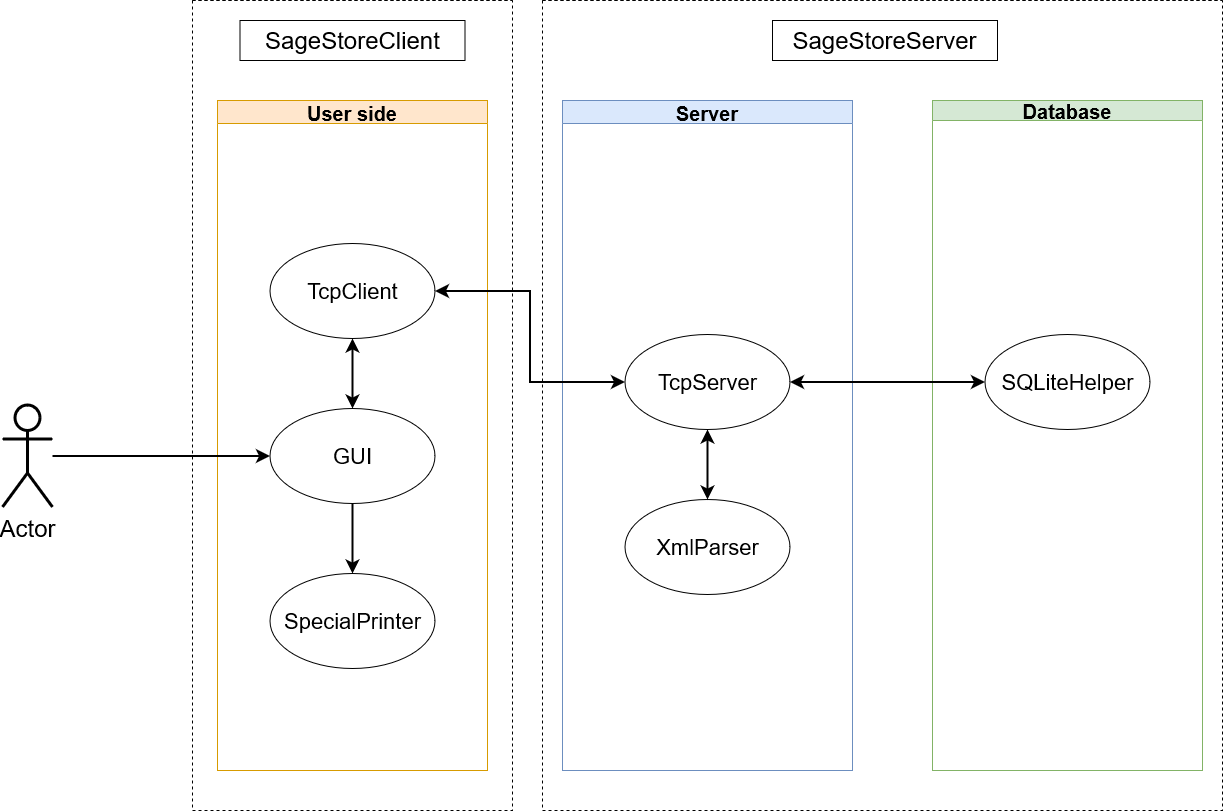

The diagram above was exported from draw.io. Its source (the exported page's mxGraphModel, read from the mxfile embedded in the PNG):
<mxGraphModel dx="2557" dy="888" grid="1" gridSize="10" guides="1" tooltips="1" connect="1" arrows="1" fold="1" page="1" pageScale="1" pageWidth="827" pageHeight="1169" math="0" shadow="0">
  <root>
    <mxCell id="0" />
    <mxCell id="1" parent="0" />
    <mxCell id="Fy0DowJ0LnA78tIfKMvR-422" value="Server" style="swimlane;fillColor=#dae8fc;strokeColor=#6c8ebf;fontSize=20;" parent="1" vertex="1">
      <mxGeometry x="400" y="210" width="290" height="670" as="geometry" />
    </mxCell>
    <mxCell id="Fy0DowJ0LnA78tIfKMvR-427" value="XmlParser" style="ellipse;whiteSpace=wrap;html=1;fontSize=22;" parent="Fy0DowJ0LnA78tIfKMvR-422" vertex="1">
      <mxGeometry x="62.5" y="399" width="165" height="95" as="geometry" />
    </mxCell>
    <mxCell id="Fy0DowJ0LnA78tIfKMvR-431" style="edgeStyle=orthogonalEdgeStyle;rounded=0;orthogonalLoop=1;jettySize=auto;html=1;entryX=0.5;entryY=0;entryDx=0;entryDy=0;fontSize=20;startArrow=classic;startFill=1;startSize=8;endSize=8;strokeWidth=2;" parent="Fy0DowJ0LnA78tIfKMvR-422" source="Fy0DowJ0LnA78tIfKMvR-428" target="Fy0DowJ0LnA78tIfKMvR-427" edge="1">
      <mxGeometry relative="1" as="geometry" />
    </mxCell>
    <mxCell id="Fy0DowJ0LnA78tIfKMvR-428" value="TcpServer" style="ellipse;whiteSpace=wrap;html=1;fontSize=22;" parent="Fy0DowJ0LnA78tIfKMvR-422" vertex="1">
      <mxGeometry x="62.5" y="234" width="165" height="95" as="geometry" />
    </mxCell>
    <mxCell id="Fy0DowJ0LnA78tIfKMvR-423" value="User side" style="swimlane;fillColor=#ffe6cc;strokeColor=#d79b00;fontSize=20;" parent="1" vertex="1">
      <mxGeometry x="55" y="210" width="270" height="670" as="geometry" />
    </mxCell>
    <mxCell id="Fy0DowJ0LnA78tIfKMvR-441" style="edgeStyle=orthogonalEdgeStyle;rounded=0;orthogonalLoop=1;jettySize=auto;html=1;entryX=0.5;entryY=0;entryDx=0;entryDy=0;fontSize=22;startArrow=classic;startFill=1;startSize=8;endSize=8;strokeWidth=2;" parent="Fy0DowJ0LnA78tIfKMvR-423" source="Fy0DowJ0LnA78tIfKMvR-432" target="Fy0DowJ0LnA78tIfKMvR-439" edge="1">
      <mxGeometry relative="1" as="geometry" />
    </mxCell>
    <mxCell id="Fy0DowJ0LnA78tIfKMvR-432" value="TcpClient" style="ellipse;whiteSpace=wrap;html=1;fontSize=22;" parent="Fy0DowJ0LnA78tIfKMvR-423" vertex="1">
      <mxGeometry x="52.5" y="143" width="165" height="95" as="geometry" />
    </mxCell>
    <mxCell id="Fy0DowJ0LnA78tIfKMvR-447" style="edgeStyle=orthogonalEdgeStyle;rounded=0;orthogonalLoop=1;jettySize=auto;html=1;entryX=0.5;entryY=0;entryDx=0;entryDy=0;fontSize=20;startArrow=none;startFill=0;startSize=8;endSize=8;strokeWidth=2;" parent="Fy0DowJ0LnA78tIfKMvR-423" source="Fy0DowJ0LnA78tIfKMvR-439" target="Fy0DowJ0LnA78tIfKMvR-446" edge="1">
      <mxGeometry relative="1" as="geometry" />
    </mxCell>
    <mxCell id="Fy0DowJ0LnA78tIfKMvR-439" value="GUI" style="ellipse;whiteSpace=wrap;html=1;fontSize=22;" parent="Fy0DowJ0LnA78tIfKMvR-423" vertex="1">
      <mxGeometry x="52.5" y="308" width="165" height="95" as="geometry" />
    </mxCell>
    <mxCell id="Fy0DowJ0LnA78tIfKMvR-446" value="SpecialPrinter" style="ellipse;whiteSpace=wrap;html=1;fontSize=22;" parent="Fy0DowJ0LnA78tIfKMvR-423" vertex="1">
      <mxGeometry x="52.5" y="473" width="165" height="95" as="geometry" />
    </mxCell>
    <mxCell id="Fy0DowJ0LnA78tIfKMvR-424" value="Database" style="swimlane;startSize=20;fillColor=#d5e8d4;strokeColor=#82b366;fontSize=20;" parent="1" vertex="1">
      <mxGeometry x="770" y="210" width="270" height="670" as="geometry" />
    </mxCell>
    <mxCell id="Fy0DowJ0LnA78tIfKMvR-426" value="SQLiteHelper" style="ellipse;whiteSpace=wrap;html=1;fontSize=22;" parent="Fy0DowJ0LnA78tIfKMvR-424" vertex="1">
      <mxGeometry x="52.5" y="234" width="165" height="95" as="geometry" />
    </mxCell>
    <mxCell id="Fy0DowJ0LnA78tIfKMvR-430" style="edgeStyle=orthogonalEdgeStyle;rounded=0;orthogonalLoop=1;jettySize=auto;html=1;entryX=0;entryY=0.5;entryDx=0;entryDy=0;fontSize=20;strokeWidth=2;startArrow=classic;startFill=1;startSize=8;endSize=8;" parent="1" source="Fy0DowJ0LnA78tIfKMvR-428" target="Fy0DowJ0LnA78tIfKMvR-426" edge="1">
      <mxGeometry relative="1" as="geometry" />
    </mxCell>
    <mxCell id="Fy0DowJ0LnA78tIfKMvR-434" value="SageStoreServer" style="text;html=1;fillColor=none;align=center;verticalAlign=middle;whiteSpace=wrap;rounded=0;fontSize=24;strokeColor=#000000;" parent="1" vertex="1">
      <mxGeometry x="610" y="130" width="225" height="40" as="geometry" />
    </mxCell>
    <mxCell id="Fy0DowJ0LnA78tIfKMvR-435" value="" style="swimlane;startSize=0;fontSize=22;strokeColor=#000000;dashed=1;" parent="1" vertex="1">
      <mxGeometry x="30" y="110" width="320" height="810" as="geometry" />
    </mxCell>
    <mxCell id="Fy0DowJ0LnA78tIfKMvR-433" value="SageStoreClient" style="text;html=1;fillColor=none;align=center;verticalAlign=middle;whiteSpace=wrap;rounded=0;fontSize=24;strokeColor=#000000;" parent="Fy0DowJ0LnA78tIfKMvR-435" vertex="1">
      <mxGeometry x="47.5" y="20" width="225" height="40" as="geometry" />
    </mxCell>
    <mxCell id="Fy0DowJ0LnA78tIfKMvR-438" value="" style="swimlane;startSize=0;dashed=1;fontSize=22;strokeColor=#000000;" parent="1" vertex="1">
      <mxGeometry x="380" y="110" width="680" height="810" as="geometry" />
    </mxCell>
    <mxCell id="Fy0DowJ0LnA78tIfKMvR-440" style="edgeStyle=orthogonalEdgeStyle;rounded=0;orthogonalLoop=1;jettySize=auto;html=1;entryX=0;entryY=0.5;entryDx=0;entryDy=0;fontSize=22;startArrow=classic;startFill=1;startSize=8;endSize=8;strokeWidth=2;" parent="1" source="Fy0DowJ0LnA78tIfKMvR-432" target="Fy0DowJ0LnA78tIfKMvR-428" edge="1">
      <mxGeometry relative="1" as="geometry" />
    </mxCell>
    <mxCell id="Fy0DowJ0LnA78tIfKMvR-443" style="edgeStyle=orthogonalEdgeStyle;rounded=0;orthogonalLoop=1;jettySize=auto;html=1;entryX=0;entryY=0.5;entryDx=0;entryDy=0;fontSize=22;startArrow=none;startFill=0;startSize=8;endSize=8;strokeWidth=2;" parent="1" source="Fy0DowJ0LnA78tIfKMvR-442" target="Fy0DowJ0LnA78tIfKMvR-439" edge="1">
      <mxGeometry relative="1" as="geometry" />
    </mxCell>
    <mxCell id="Fy0DowJ0LnA78tIfKMvR-442" value="Actor" style="shape=umlActor;verticalLabelPosition=bottom;verticalAlign=top;html=1;outlineConnect=0;fontSize=24;strokeColor=#000000;strokeWidth=3;" parent="1" vertex="1">
      <mxGeometry x="-160" y="514.5" width="50" height="102" as="geometry" />
    </mxCell>
  </root>
</mxGraphModel>